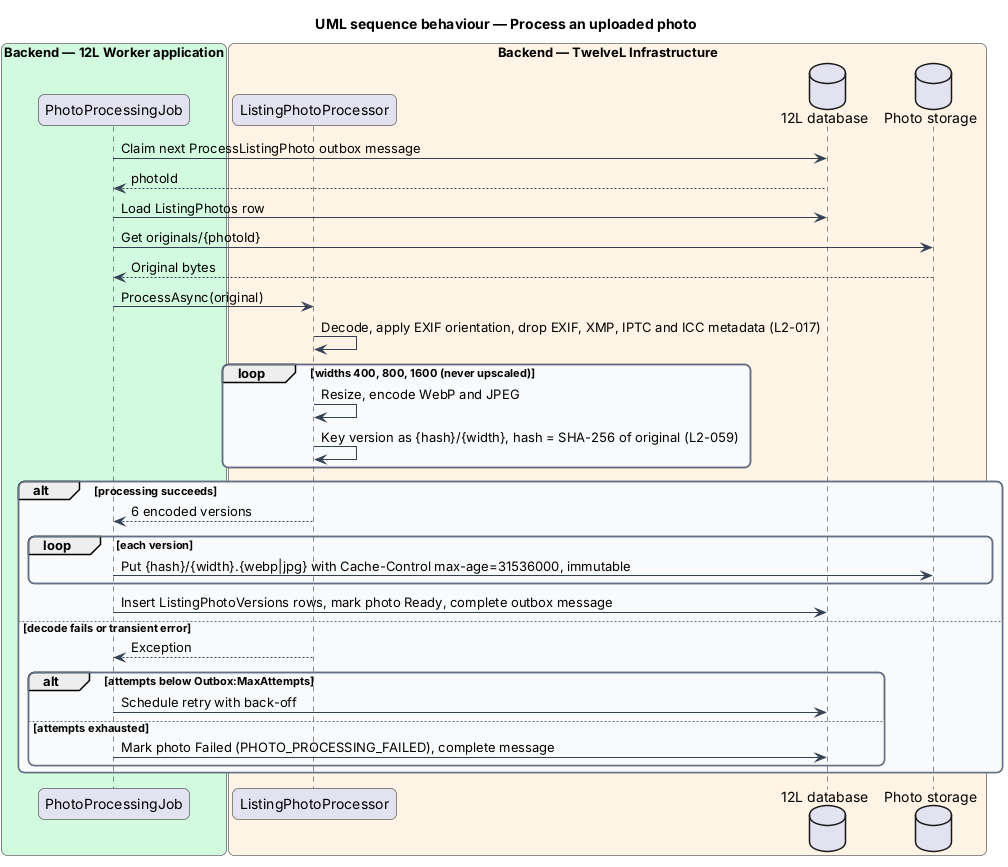

The diagram above was rendered by PlantUML. Its source (embedded in the PNG):
@startuml
title UML sequence behaviour — Process an uploaded photo
skinparam backgroundColor #FFFFFF
skinparam shadowing false
skinparam roundcorner 12
skinparam defaultFontName Arial
skinparam ArrowColor #344054
skinparam rectangle {
  BorderColor #344054
  FontColor #101828
}
skinparam package {
  BorderColor #667085
  FontColor #101828
  BackgroundColor #F9FAFB
}
box "Backend — 12L Worker application" #D1FADF
  participant "PhotoProcessingJob" as job
end box
box "Backend — TwelveL Infrastructure" #FFF4E5
  participant "ListingPhotoProcessor" as proc
  database "12L database" as db
  database "Photo storage" as storage
end box
job -> db : Claim next ProcessListingPhoto outbox message
db --> job : photoId
job -> db : Load ListingPhotos row
job -> storage : Get originals/{photoId}
storage --> job : Original bytes
job -> proc : ProcessAsync(original)
proc -> proc : Decode, apply EXIF orientation, drop EXIF, XMP, IPTC and ICC metadata (L2-017)
loop widths 400, 800, 1600 (never upscaled)
  proc -> proc : Resize, encode WebP and JPEG
  proc -> proc : Key version as {hash}/{width}, hash = SHA-256 of original (L2-059)
end
alt processing succeeds
  proc --> job : 6 encoded versions
  loop each version
    job -> storage : Put {hash}/{width}.{webp|jpg} with Cache-Control max-age=31536000, immutable
  end
  job -> db : Insert ListingPhotoVersions rows, mark photo Ready, complete outbox message
else decode fails or transient error
  proc --> job : Exception
  alt attempts below Outbox:MaxAttempts
    job -> db : Schedule retry with back-off
  else attempts exhausted
    job -> db : Mark photo Failed (PHOTO_PROCESSING_FAILED), complete message
  end
end
@enduml